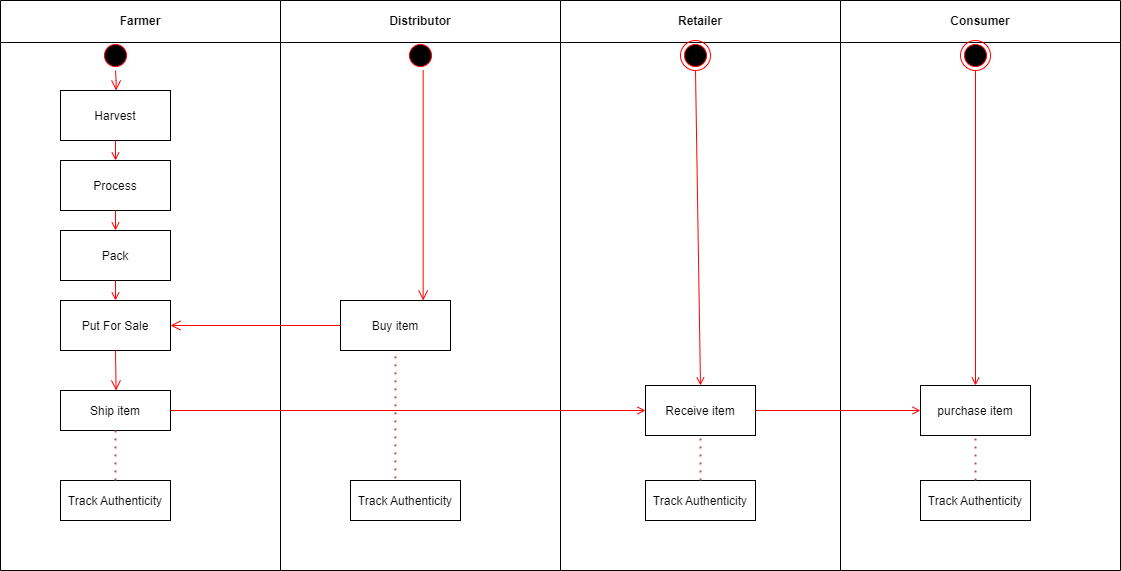

The diagram above was exported from draw.io. Its source (the exported page's mxGraphModel, read from the mxfile embedded in the PNG):
<mxGraphModel dx="1235" dy="628" grid="1" gridSize="10" guides="1" tooltips="1" connect="1" arrows="1" fold="1" page="1" pageScale="1" pageWidth="1169" pageHeight="826" background="none" math="0" shadow="0">
  <root>
    <mxCell id="0" />
    <mxCell id="1" parent="0" />
    <mxCell id="2" value="Farmer" style="swimlane;whiteSpace=wrap;startSize=42;" parent="1" vertex="1">
      <mxGeometry x="20" y="80" width="280" height="570" as="geometry" />
    </mxCell>
    <mxCell id="5" value="" style="ellipse;shape=startState;fillColor=#000000;strokeColor=#ff0000;" parent="2" vertex="1">
      <mxGeometry x="100" y="40" width="30" height="30" as="geometry" />
    </mxCell>
    <mxCell id="6" value="" style="edgeStyle=elbowEdgeStyle;elbow=horizontal;verticalAlign=bottom;endArrow=open;endSize=8;strokeColor=#FF0000;endFill=1;rounded=0" parent="2" source="5" target="7" edge="1">
      <mxGeometry x="100" y="40" as="geometry">
        <mxPoint x="115" y="110" as="targetPoint" />
      </mxGeometry>
    </mxCell>
    <mxCell id="7" value="Harvest" style="" parent="2" vertex="1">
      <mxGeometry x="60" y="90" width="110" height="50" as="geometry" />
    </mxCell>
    <mxCell id="8" value="Process" style="" parent="2" vertex="1">
      <mxGeometry x="60" y="160" width="110" height="50" as="geometry" />
    </mxCell>
    <mxCell id="9" value="" style="endArrow=open;strokeColor=#FF0000;endFill=1;rounded=0" parent="2" source="7" target="8" edge="1">
      <mxGeometry relative="1" as="geometry" />
    </mxCell>
    <mxCell id="10" value="Pack" style="" parent="2" vertex="1">
      <mxGeometry x="60" y="230" width="110" height="50" as="geometry" />
    </mxCell>
    <mxCell id="11" value="" style="endArrow=open;strokeColor=#FF0000;endFill=1;rounded=0" parent="2" source="8" target="10" edge="1">
      <mxGeometry relative="1" as="geometry" />
    </mxCell>
    <mxCell id="MvfC0DZbuakj8lOOTW4a-47" value="Put For Sale" style="" vertex="1" parent="2">
      <mxGeometry x="60" y="300" width="110" height="50" as="geometry" />
    </mxCell>
    <mxCell id="MvfC0DZbuakj8lOOTW4a-48" value="" style="endArrow=open;strokeColor=#FF0000;endFill=1;rounded=0;exitX=0.5;exitY=1;exitDx=0;exitDy=0;entryX=0.5;entryY=0;entryDx=0;entryDy=0;" edge="1" parent="2" source="10" target="MvfC0DZbuakj8lOOTW4a-47">
      <mxGeometry relative="1" as="geometry">
        <mxPoint x="125" y="280" as="sourcePoint" />
        <mxPoint x="125" y="335" as="targetPoint" />
      </mxGeometry>
    </mxCell>
    <mxCell id="MvfC0DZbuakj8lOOTW4a-51" value="Ship item" style="" vertex="1" parent="2">
      <mxGeometry x="60" y="390" width="110" height="40" as="geometry" />
    </mxCell>
    <mxCell id="MvfC0DZbuakj8lOOTW4a-55" value="" style="edgeStyle=elbowEdgeStyle;elbow=horizontal;verticalAlign=bottom;endArrow=open;endSize=8;strokeColor=#FF0000;endFill=1;rounded=0;entryX=0.5;entryY=0;entryDx=0;entryDy=0;exitX=0.5;exitY=1;exitDx=0;exitDy=0;" edge="1" parent="2" source="MvfC0DZbuakj8lOOTW4a-47" target="MvfC0DZbuakj8lOOTW4a-51">
      <mxGeometry x="20" y="-60" as="geometry">
        <mxPoint x="180" y="335" as="targetPoint" />
        <mxPoint x="350" y="335" as="sourcePoint" />
      </mxGeometry>
    </mxCell>
    <mxCell id="MvfC0DZbuakj8lOOTW4a-56" value="Track Authenticity" style="" vertex="1" parent="2">
      <mxGeometry x="60" y="480" width="110" height="40" as="geometry" />
    </mxCell>
    <mxCell id="MvfC0DZbuakj8lOOTW4a-62" value="" style="endArrow=none;dashed=1;html=1;dashPattern=1 3;strokeWidth=2;rounded=0;entryX=0.5;entryY=1;entryDx=0;entryDy=0;exitX=0.5;exitY=0;exitDx=0;exitDy=0;fillColor=#f8cecc;strokeColor=#b85450;" edge="1" parent="2" source="MvfC0DZbuakj8lOOTW4a-56" target="MvfC0DZbuakj8lOOTW4a-51">
      <mxGeometry width="50" height="50" relative="1" as="geometry">
        <mxPoint x="520" y="300" as="sourcePoint" />
        <mxPoint x="570" y="250" as="targetPoint" />
      </mxGeometry>
    </mxCell>
    <mxCell id="3" value="Distributor" style="swimlane;whiteSpace=wrap;startSize=42;" parent="1" vertex="1">
      <mxGeometry x="300" y="80" width="280" height="570" as="geometry" />
    </mxCell>
    <mxCell id="13" value="" style="ellipse;shape=startState;fillColor=#000000;strokeColor=#ff0000;" parent="3" vertex="1">
      <mxGeometry x="125" y="40" width="30" height="30" as="geometry" />
    </mxCell>
    <mxCell id="14" value="" style="edgeStyle=elbowEdgeStyle;elbow=horizontal;verticalAlign=bottom;endArrow=open;endSize=8;strokeColor=#FF0000;endFill=1;rounded=0;entryX=0.75;entryY=0;entryDx=0;entryDy=0;" parent="3" source="13" target="18" edge="1">
      <mxGeometry x="40" y="20" as="geometry">
        <mxPoint x="75.5882352941178" y="110" as="targetPoint" />
      </mxGeometry>
    </mxCell>
    <mxCell id="18" value="Buy item" style="" parent="3" vertex="1">
      <mxGeometry x="60" y="300" width="110" height="50" as="geometry" />
    </mxCell>
    <mxCell id="MvfC0DZbuakj8lOOTW4a-60" value="Track Authenticity" style="" vertex="1" parent="3">
      <mxGeometry x="70" y="480" width="110" height="40" as="geometry" />
    </mxCell>
    <mxCell id="MvfC0DZbuakj8lOOTW4a-65" value="" style="endArrow=none;dashed=1;html=1;dashPattern=1 3;strokeWidth=2;rounded=0;entryX=0.5;entryY=1;entryDx=0;entryDy=0;exitX=0.408;exitY=-0.053;exitDx=0;exitDy=0;exitPerimeter=0;fillColor=#f8cecc;strokeColor=#b85450;" edge="1" parent="3" source="MvfC0DZbuakj8lOOTW4a-60" target="18">
      <mxGeometry width="50" height="50" relative="1" as="geometry">
        <mxPoint x="-135" y="510" as="sourcePoint" />
        <mxPoint x="-135" y="460" as="targetPoint" />
      </mxGeometry>
    </mxCell>
    <mxCell id="4" value="Retailer" style="swimlane;whiteSpace=wrap;startSize=42;" parent="1" vertex="1">
      <mxGeometry x="580" y="80" width="280" height="570" as="geometry" />
    </mxCell>
    <mxCell id="33" value="Receive item" style="" parent="4" vertex="1">
      <mxGeometry x="85" y="385" width="110" height="50" as="geometry" />
    </mxCell>
    <mxCell id="38" value="" style="ellipse;shape=endState;fillColor=#000000;strokeColor=#ff0000" parent="4" vertex="1">
      <mxGeometry x="120" y="40" width="30" height="30" as="geometry" />
    </mxCell>
    <mxCell id="39" value="" style="endArrow=open;strokeColor=#FF0000;endFill=1;rounded=0;entryX=0.5;entryY=0;entryDx=0;entryDy=0;exitX=0.5;exitY=1;exitDx=0;exitDy=0;" parent="4" source="38" target="33" edge="1">
      <mxGeometry relative="1" as="geometry">
        <mxPoint x="200" y="150" as="sourcePoint" />
      </mxGeometry>
    </mxCell>
    <mxCell id="MvfC0DZbuakj8lOOTW4a-59" value="Track Authenticity" style="" vertex="1" parent="4">
      <mxGeometry x="85" y="480" width="110" height="40" as="geometry" />
    </mxCell>
    <mxCell id="MvfC0DZbuakj8lOOTW4a-64" value="" style="endArrow=none;dashed=1;html=1;dashPattern=1 3;strokeWidth=2;rounded=0;entryX=0.5;entryY=1;entryDx=0;entryDy=0;exitX=0.5;exitY=0;exitDx=0;exitDy=0;fillColor=#f8cecc;strokeColor=#b85450;" edge="1" parent="4" source="MvfC0DZbuakj8lOOTW4a-59" target="33">
      <mxGeometry width="50" height="50" relative="1" as="geometry">
        <mxPoint x="-425" y="500" as="sourcePoint" />
        <mxPoint x="-425" y="450" as="targetPoint" />
      </mxGeometry>
    </mxCell>
    <mxCell id="MvfC0DZbuakj8lOOTW4a-41" value="Consumer" style="swimlane;whiteSpace=wrap;startSize=42;" vertex="1" parent="1">
      <mxGeometry x="860" y="80" width="280" height="570" as="geometry" />
    </mxCell>
    <mxCell id="MvfC0DZbuakj8lOOTW4a-42" value="purchase item" style="" vertex="1" parent="MvfC0DZbuakj8lOOTW4a-41">
      <mxGeometry x="80" y="385" width="110" height="50" as="geometry" />
    </mxCell>
    <mxCell id="MvfC0DZbuakj8lOOTW4a-45" value="" style="ellipse;shape=endState;fillColor=#000000;strokeColor=#ff0000" vertex="1" parent="MvfC0DZbuakj8lOOTW4a-41">
      <mxGeometry x="120" y="40" width="30" height="30" as="geometry" />
    </mxCell>
    <mxCell id="MvfC0DZbuakj8lOOTW4a-46" value="" style="endArrow=open;strokeColor=#FF0000;endFill=1;rounded=0;entryX=0.5;entryY=0;entryDx=0;entryDy=0;exitX=0.5;exitY=1;exitDx=0;exitDy=0;" edge="1" parent="MvfC0DZbuakj8lOOTW4a-41" source="MvfC0DZbuakj8lOOTW4a-45" target="MvfC0DZbuakj8lOOTW4a-42">
      <mxGeometry relative="1" as="geometry">
        <mxPoint x="200" y="220" as="sourcePoint" />
      </mxGeometry>
    </mxCell>
    <mxCell id="MvfC0DZbuakj8lOOTW4a-58" value="Track Authenticity" style="" vertex="1" parent="MvfC0DZbuakj8lOOTW4a-41">
      <mxGeometry x="80" y="480" width="110" height="40" as="geometry" />
    </mxCell>
    <mxCell id="MvfC0DZbuakj8lOOTW4a-63" value="" style="endArrow=none;dashed=1;html=1;dashPattern=1 3;strokeWidth=2;rounded=0;entryX=0.5;entryY=1;entryDx=0;entryDy=0;exitX=0.5;exitY=0;exitDx=0;exitDy=0;fillColor=#f8cecc;strokeColor=#b85450;" edge="1" parent="MvfC0DZbuakj8lOOTW4a-41" source="MvfC0DZbuakj8lOOTW4a-58" target="MvfC0DZbuakj8lOOTW4a-42">
      <mxGeometry width="50" height="50" relative="1" as="geometry">
        <mxPoint x="-715" y="490" as="sourcePoint" />
        <mxPoint x="-715" y="440" as="targetPoint" />
      </mxGeometry>
    </mxCell>
    <mxCell id="MvfC0DZbuakj8lOOTW4a-50" value="" style="edgeStyle=elbowEdgeStyle;elbow=horizontal;verticalAlign=bottom;endArrow=open;endSize=8;strokeColor=#FF0000;endFill=1;rounded=0;entryX=1;entryY=0.5;entryDx=0;entryDy=0;exitX=0;exitY=0.5;exitDx=0;exitDy=0;" edge="1" parent="1" source="18" target="MvfC0DZbuakj8lOOTW4a-47">
      <mxGeometry x="40" y="20" as="geometry">
        <mxPoint x="453" y="470" as="targetPoint" />
        <mxPoint x="453" y="160" as="sourcePoint" />
      </mxGeometry>
    </mxCell>
    <mxCell id="37" value="" style="edgeStyle=none;strokeColor=#FF0000;endArrow=open;endFill=1;rounded=0;exitX=1;exitY=0.5;exitDx=0;exitDy=0;entryX=0;entryY=0.5;entryDx=0;entryDy=0;" parent="1" target="33" edge="1" source="MvfC0DZbuakj8lOOTW4a-51">
      <mxGeometry width="100" height="100" relative="1" as="geometry">
        <mxPoint x="550" y="509.5" as="sourcePoint" />
        <mxPoint x="740" y="550" as="targetPoint" />
      </mxGeometry>
    </mxCell>
    <mxCell id="MvfC0DZbuakj8lOOTW4a-44" value="" style="edgeStyle=none;strokeColor=#FF0000;endArrow=open;endFill=1;rounded=0;exitX=1;exitY=0.5;exitDx=0;exitDy=0;" edge="1" parent="1" target="MvfC0DZbuakj8lOOTW4a-42" source="33">
      <mxGeometry width="100" height="100" relative="1" as="geometry">
        <mxPoint x="830" y="509.5" as="sourcePoint" />
        <mxPoint x="950" y="509.5" as="targetPoint" />
      </mxGeometry>
    </mxCell>
  </root>
</mxGraphModel>